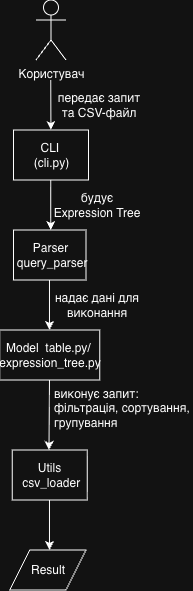

The diagram above was exported from draw.io. Its source (the exported page's mxGraphModel, read from the mxfile embedded in the PNG):
<mxGraphModel dx="528" dy="316" grid="1" gridSize="10" guides="1" tooltips="1" connect="1" arrows="1" fold="1" page="1" pageScale="1" pageWidth="827" pageHeight="1169" math="0" shadow="0">
  <root>
    <mxCell id="0" />
    <mxCell id="1" parent="0" />
    <mxCell id="nNgWf3BSfLvL8xChMDOF-1" value="Користувач&lt;div&gt;&lt;br&gt;&lt;/div&gt;" style="shape=umlActor;verticalLabelPosition=bottom;verticalAlign=top;html=1;outlineConnect=0;" parent="1" vertex="1">
      <mxGeometry x="370" y="20" width="30" height="60" as="geometry" />
    </mxCell>
    <mxCell id="nNgWf3BSfLvL8xChMDOF-3" value="" style="endArrow=classic;html=1;rounded=0;" parent="1" target="nNgWf3BSfLvL8xChMDOF-4" edge="1">
      <mxGeometry width="50" height="50" relative="1" as="geometry">
        <mxPoint x="384.73" y="100" as="sourcePoint" />
        <mxPoint x="384.73" y="150" as="targetPoint" />
      </mxGeometry>
    </mxCell>
    <mxCell id="nNgWf3BSfLvL8xChMDOF-4" value="CLI&amp;nbsp;&lt;br&gt;&amp;nbsp;(cli.py)&amp;nbsp;" style="rounded=0;whiteSpace=wrap;html=1;" parent="1" vertex="1">
      <mxGeometry x="347.5" y="150" width="75" height="50" as="geometry" />
    </mxCell>
    <mxCell id="nNgWf3BSfLvL8xChMDOF-5" value="передає запит та CSV-файл" style="text;html=1;whiteSpace=wrap;strokeColor=none;fillColor=none;align=center;verticalAlign=middle;rounded=0;" parent="1" vertex="1">
      <mxGeometry x="390" y="110" width="86" height="30" as="geometry" />
    </mxCell>
    <mxCell id="nNgWf3BSfLvL8xChMDOF-7" value="" style="endArrow=classic;html=1;rounded=0;" parent="1" edge="1">
      <mxGeometry width="50" height="50" relative="1" as="geometry">
        <mxPoint x="384.73" y="200" as="sourcePoint" />
        <mxPoint x="384.73" y="250" as="targetPoint" />
      </mxGeometry>
    </mxCell>
    <mxCell id="nNgWf3BSfLvL8xChMDOF-8" value="Parser &amp;nbsp;query_parser" style="rounded=0;whiteSpace=wrap;html=1;" parent="1" vertex="1">
      <mxGeometry x="347.5" y="250" width="72.5" height="50" as="geometry" />
    </mxCell>
    <mxCell id="nNgWf3BSfLvL8xChMDOF-9" value="&lt;meta charset=&quot;utf-8&quot;&gt;будує Expression Tree" style="text;html=1;whiteSpace=wrap;strokeColor=none;fillColor=none;align=center;verticalAlign=middle;rounded=0;" parent="1" vertex="1">
      <mxGeometry x="386" y="210" width="90" height="30" as="geometry" />
    </mxCell>
    <mxCell id="nNgWf3BSfLvL8xChMDOF-10" value="Model &amp;nbsp;table.py/&amp;nbsp;&lt;div&gt;expression_tree.py&lt;/div&gt;" style="rounded=0;whiteSpace=wrap;html=1;" parent="1" vertex="1">
      <mxGeometry x="333.75" y="350" width="100" height="50" as="geometry" />
    </mxCell>
    <mxCell id="nNgWf3BSfLvL8xChMDOF-11" value="" style="endArrow=classic;html=1;rounded=0;" parent="1" edge="1">
      <mxGeometry width="50" height="50" relative="1" as="geometry">
        <mxPoint x="383.48" y="300" as="sourcePoint" />
        <mxPoint x="383.48" y="350" as="targetPoint" />
      </mxGeometry>
    </mxCell>
    <mxCell id="nNgWf3BSfLvL8xChMDOF-12" value="надає дані для виконання" style="text;html=1;whiteSpace=wrap;strokeColor=none;fillColor=none;align=center;verticalAlign=middle;rounded=0;" parent="1" vertex="1">
      <mxGeometry x="386" y="310" width="90" height="30" as="geometry" />
    </mxCell>
    <mxCell id="nNgWf3BSfLvL8xChMDOF-13" value="" style="endArrow=classic;html=1;rounded=0;" parent="1" edge="1">
      <mxGeometry width="50" height="50" relative="1" as="geometry">
        <mxPoint x="383.48" y="400" as="sourcePoint" />
        <mxPoint x="383" y="470" as="targetPoint" />
      </mxGeometry>
    </mxCell>
    <UserObject label="виконує запит: фільтрація, сортування, групування" link="&lt;span&gt;Executor   │&lt;/span&gt;&lt;br&gt;&lt;span&gt;│ executor.py&lt;/span&gt;" id="nNgWf3BSfLvL8xChMDOF-14">
      <mxCell style="text;whiteSpace=wrap;html=1;" parent="1" vertex="1">
        <mxGeometry x="386" y="400" width="140" height="50" as="geometry" />
      </mxCell>
    </UserObject>
    <mxCell id="nNgWf3BSfLvL8xChMDOF-15" value="Utils &amp;nbsp;csv_loader" style="rounded=0;whiteSpace=wrap;html=1;" parent="1" vertex="1">
      <mxGeometry x="346.25" y="470" width="75" height="50" as="geometry" />
    </mxCell>
    <mxCell id="nNgWf3BSfLvL8xChMDOF-16" value="" style="endArrow=classic;html=1;rounded=0;" parent="1" edge="1">
      <mxGeometry width="50" height="50" relative="1" as="geometry">
        <mxPoint x="383.48" y="520" as="sourcePoint" />
        <mxPoint x="383.48" y="570" as="targetPoint" />
      </mxGeometry>
    </mxCell>
    <mxCell id="nNgWf3BSfLvL8xChMDOF-17" value="Result" style="shape=parallelogram;perimeter=parallelogramPerimeter;whiteSpace=wrap;html=1;fixedSize=1;" parent="1" vertex="1">
      <mxGeometry x="343.75" y="570" width="76.25" height="40" as="geometry" />
    </mxCell>
  </root>
</mxGraphModel>